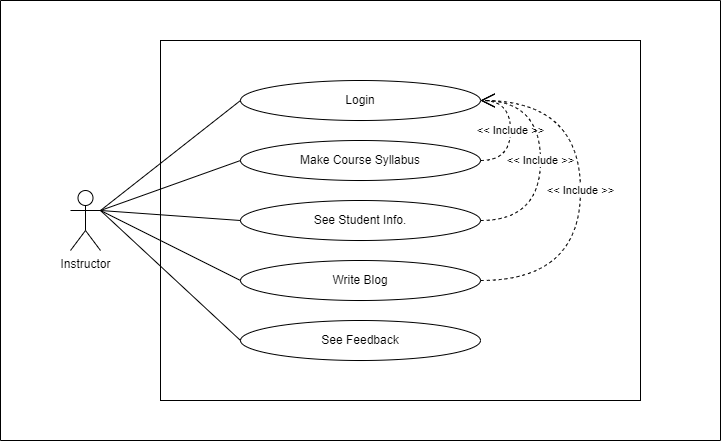

The diagram above was exported from draw.io. Its source (the exported page's mxGraphModel, read from the mxfile embedded in the PNG):
<mxGraphModel dx="864" dy="1685" grid="1" gridSize="10" guides="1" tooltips="1" connect="1" arrows="1" fold="1" page="1" pageScale="1" pageWidth="827" pageHeight="1169" background="#ffffff" math="0" shadow="0">
  <root>
    <mxCell id="0" />
    <mxCell id="1" parent="0" />
    <mxCell id="orcwJxSXj4REse7nvV9b-15" value="Object" style="html=1;whiteSpace=wrap;" parent="1" vertex="1">
      <mxGeometry x="240" y="-120" width="480" height="360" as="geometry" />
    </mxCell>
    <mxCell id="m_w-Z61jpd-MV1pDTPzb-2" value="" style="swimlane;startSize=0;" parent="1" vertex="1">
      <mxGeometry x="80" y="-160" width="720" height="440" as="geometry" />
    </mxCell>
    <mxCell id="m_w-Z61jpd-MV1pDTPzb-5" value="Make Course Syllabus" style="ellipse;whiteSpace=wrap;html=1;" parent="m_w-Z61jpd-MV1pDTPzb-2" vertex="1">
      <mxGeometry x="240" y="140" width="240" height="40" as="geometry" />
    </mxCell>
    <mxCell id="m_w-Z61jpd-MV1pDTPzb-6" value="Login" style="ellipse;whiteSpace=wrap;html=1;" parent="m_w-Z61jpd-MV1pDTPzb-2" vertex="1">
      <mxGeometry x="240" y="80" width="240" height="40" as="geometry" />
    </mxCell>
    <mxCell id="orcwJxSXj4REse7nvV9b-3" value="See Student Info." style="ellipse;whiteSpace=wrap;html=1;" parent="m_w-Z61jpd-MV1pDTPzb-2" vertex="1">
      <mxGeometry x="240" y="200" width="240" height="40" as="geometry" />
    </mxCell>
    <mxCell id="orcwJxSXj4REse7nvV9b-4" value="Write Blog" style="ellipse;whiteSpace=wrap;html=1;" parent="m_w-Z61jpd-MV1pDTPzb-2" vertex="1">
      <mxGeometry x="240" y="260" width="240" height="40" as="geometry" />
    </mxCell>
    <mxCell id="orcwJxSXj4REse7nvV9b-5" value="See Feedback" style="ellipse;whiteSpace=wrap;html=1;" parent="m_w-Z61jpd-MV1pDTPzb-2" vertex="1">
      <mxGeometry x="240" y="320" width="240" height="40" as="geometry" />
    </mxCell>
    <mxCell id="orcwJxSXj4REse7nvV9b-6" value="&amp;lt;&amp;lt; Include &amp;gt;&amp;gt;" style="endArrow=open;endSize=12;dashed=1;html=1;rounded=0;exitX=1;exitY=0.5;exitDx=0;exitDy=0;entryX=1;entryY=0.5;entryDx=0;entryDy=0;edgeStyle=orthogonalEdgeStyle;curved=1;" parent="m_w-Z61jpd-MV1pDTPzb-2" source="m_w-Z61jpd-MV1pDTPzb-5" target="m_w-Z61jpd-MV1pDTPzb-6" edge="1">
      <mxGeometry width="160" relative="1" as="geometry">
        <mxPoint x="250" y="260" as="sourcePoint" />
        <mxPoint x="410" y="260" as="targetPoint" />
        <Array as="points">
          <mxPoint x="510" y="160" />
          <mxPoint x="510" y="100" />
        </Array>
      </mxGeometry>
    </mxCell>
    <mxCell id="orcwJxSXj4REse7nvV9b-7" value="&amp;lt;&amp;lt; Include &amp;gt;&amp;gt;" style="endArrow=open;endSize=12;dashed=1;html=1;rounded=0;entryX=1;entryY=0.5;entryDx=0;entryDy=0;exitX=1;exitY=0.5;exitDx=0;exitDy=0;edgeStyle=orthogonalEdgeStyle;curved=1;" parent="m_w-Z61jpd-MV1pDTPzb-2" source="orcwJxSXj4REse7nvV9b-3" target="m_w-Z61jpd-MV1pDTPzb-6" edge="1">
      <mxGeometry width="160" relative="1" as="geometry">
        <mxPoint x="479" y="245" as="sourcePoint" />
        <mxPoint x="479" y="105" as="targetPoint" />
        <Array as="points">
          <mxPoint x="540" y="220" />
          <mxPoint x="540" y="100" />
        </Array>
      </mxGeometry>
    </mxCell>
    <mxCell id="orcwJxSXj4REse7nvV9b-8" value="&amp;lt;&amp;lt; Include &amp;gt;&amp;gt;" style="endArrow=open;endSize=12;dashed=1;html=1;rounded=0;entryX=1;entryY=0.5;entryDx=0;entryDy=0;exitX=1;exitY=0.5;exitDx=0;exitDy=0;edgeStyle=orthogonalEdgeStyle;curved=1;" parent="m_w-Z61jpd-MV1pDTPzb-2" source="orcwJxSXj4REse7nvV9b-4" target="m_w-Z61jpd-MV1pDTPzb-6" edge="1">
      <mxGeometry width="160" relative="1" as="geometry">
        <mxPoint x="490" y="255" as="sourcePoint" />
        <mxPoint x="490" y="115" as="targetPoint" />
        <Array as="points">
          <mxPoint x="580" y="280" />
          <mxPoint x="580" y="100" />
        </Array>
      </mxGeometry>
    </mxCell>
    <mxCell id="orcwJxSXj4REse7nvV9b-9" value="Instructor" style="shape=umlActor;verticalLabelPosition=bottom;verticalAlign=top;html=1;" parent="m_w-Z61jpd-MV1pDTPzb-2" vertex="1">
      <mxGeometry x="70" y="190" width="30" height="60" as="geometry" />
    </mxCell>
    <mxCell id="orcwJxSXj4REse7nvV9b-10" value="" style="endArrow=none;html=1;rounded=0;exitX=1;exitY=0.3333333333333333;exitDx=0;exitDy=0;exitPerimeter=0;entryX=0;entryY=0.5;entryDx=0;entryDy=0;" parent="m_w-Z61jpd-MV1pDTPzb-2" source="orcwJxSXj4REse7nvV9b-9" target="m_w-Z61jpd-MV1pDTPzb-6" edge="1">
      <mxGeometry width="50" height="50" relative="1" as="geometry">
        <mxPoint x="310" y="290" as="sourcePoint" />
        <mxPoint x="360" y="240" as="targetPoint" />
      </mxGeometry>
    </mxCell>
    <mxCell id="orcwJxSXj4REse7nvV9b-11" value="" style="endArrow=none;html=1;rounded=0;exitX=1;exitY=0.3333333333333333;exitDx=0;exitDy=0;exitPerimeter=0;entryX=0;entryY=0.5;entryDx=0;entryDy=0;" parent="m_w-Z61jpd-MV1pDTPzb-2" source="orcwJxSXj4REse7nvV9b-9" target="m_w-Z61jpd-MV1pDTPzb-5" edge="1">
      <mxGeometry width="50" height="50" relative="1" as="geometry">
        <mxPoint x="110" y="220" as="sourcePoint" />
        <mxPoint x="250" y="110" as="targetPoint" />
      </mxGeometry>
    </mxCell>
    <mxCell id="orcwJxSXj4REse7nvV9b-12" value="" style="endArrow=none;html=1;rounded=0;exitX=1;exitY=0.3333333333333333;exitDx=0;exitDy=0;exitPerimeter=0;entryX=0;entryY=0.5;entryDx=0;entryDy=0;" parent="m_w-Z61jpd-MV1pDTPzb-2" source="orcwJxSXj4REse7nvV9b-9" target="orcwJxSXj4REse7nvV9b-3" edge="1">
      <mxGeometry width="50" height="50" relative="1" as="geometry">
        <mxPoint x="120" y="230" as="sourcePoint" />
        <mxPoint x="260" y="120" as="targetPoint" />
      </mxGeometry>
    </mxCell>
    <mxCell id="orcwJxSXj4REse7nvV9b-13" value="" style="endArrow=none;html=1;rounded=0;entryX=0;entryY=0.5;entryDx=0;entryDy=0;" parent="m_w-Z61jpd-MV1pDTPzb-2" target="orcwJxSXj4REse7nvV9b-4" edge="1">
      <mxGeometry width="50" height="50" relative="1" as="geometry">
        <mxPoint x="100" y="210" as="sourcePoint" />
        <mxPoint x="270" y="130" as="targetPoint" />
      </mxGeometry>
    </mxCell>
    <mxCell id="orcwJxSXj4REse7nvV9b-14" value="" style="endArrow=none;html=1;rounded=0;entryX=0;entryY=0.5;entryDx=0;entryDy=0;exitX=1;exitY=0.3333333333333333;exitDx=0;exitDy=0;exitPerimeter=0;" parent="m_w-Z61jpd-MV1pDTPzb-2" source="orcwJxSXj4REse7nvV9b-9" target="orcwJxSXj4REse7nvV9b-5" edge="1">
      <mxGeometry width="50" height="50" relative="1" as="geometry">
        <mxPoint x="110" y="220" as="sourcePoint" />
        <mxPoint x="250" y="290" as="targetPoint" />
      </mxGeometry>
    </mxCell>
  </root>
</mxGraphModel>